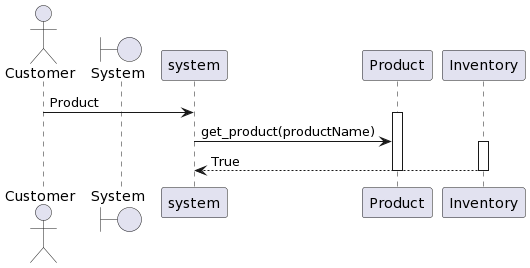

The diagram above was rendered by PlantUML. Its source (embedded in the PNG):
@startuml
actor Customer
boundary "System" as System
Customer -> system: Product
activate Product
system -> Product: get_product(productName)
activate Inventory
Inventory --> system: True
deactivate Inventory
deactivate Product
deactivate system
@enduml